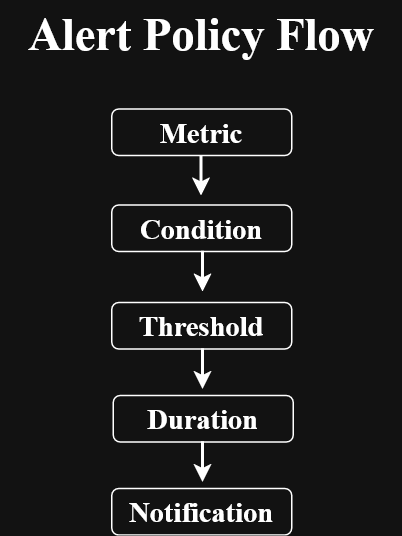

The diagram above was exported from draw.io. Its source (the exported page's mxGraphModel, read from the mxfile embedded in the PNG):
<mxGraphModel dx="613" dy="405" grid="0" gridSize="2" guides="1" tooltips="1" connect="1" arrows="1" fold="1" page="1" pageScale="1" pageWidth="850" pageHeight="1100" math="0" shadow="0">
  <root>
    <mxCell id="0" />
    <mxCell id="1" parent="0" />
    <mxCell id="ZT-9thJxWeOMXS8KCzu2-1" parent="1" style="text;html=1;whiteSpace=wrap;strokeColor=none;fillColor=none;align=center;verticalAlign=middle;rounded=0;" value="&lt;b&gt;&lt;font style=&quot;font-size: 31px;&quot;&gt;Alert Policy Flow&lt;/font&gt;&lt;/b&gt;" vertex="1">
      <mxGeometry height="44" width="268" x="290" y="34" as="geometry" />
    </mxCell>
    <mxCell id="ZT-9thJxWeOMXS8KCzu2-2" parent="1" style="rounded=1;whiteSpace=wrap;html=1;" value="&lt;b&gt;&lt;font style=&quot;font-size: 19px;&quot;&gt;Duration&lt;/font&gt;&lt;/b&gt;" vertex="1">
      <mxGeometry height="31" width="120" x="365" y="297" as="geometry" />
    </mxCell>
    <mxCell id="ZT-9thJxWeOMXS8KCzu2-3" parent="1" style="rounded=1;whiteSpace=wrap;html=1;" value="&lt;b&gt;&lt;font style=&quot;font-size: 19px;&quot;&gt;Threshold&lt;/font&gt;&lt;/b&gt;" vertex="1">
      <mxGeometry height="31" width="120" x="364" y="235" as="geometry" />
    </mxCell>
    <mxCell id="ZT-9thJxWeOMXS8KCzu2-4" parent="1" style="rounded=1;whiteSpace=wrap;html=1;" value="&lt;b&gt;&lt;font style=&quot;font-size: 19px;&quot;&gt;Condition&lt;/font&gt;&lt;/b&gt;" vertex="1">
      <mxGeometry height="31" width="120" x="364" y="170" as="geometry" />
    </mxCell>
    <mxCell id="ZT-9thJxWeOMXS8KCzu2-5" parent="1" style="rounded=1;whiteSpace=wrap;html=1;" value="&lt;b&gt;&lt;font style=&quot;font-size: 19px;&quot;&gt;Notification&lt;/font&gt;&lt;/b&gt;" vertex="1">
      <mxGeometry height="31" width="120" x="364" y="359" as="geometry" />
    </mxCell>
    <mxCell id="ZT-9thJxWeOMXS8KCzu2-7" edge="1" parent="1" source="ZT-9thJxWeOMXS8KCzu2-6" style="edgeStyle=orthogonalEdgeStyle;rounded=0;orthogonalLoop=1;jettySize=auto;html=1;exitX=0.5;exitY=1;exitDx=0;exitDy=0;strokeWidth=2;">
      <mxGeometry relative="1" as="geometry">
        <mxPoint x="424" y="164.20001220703125" as="targetPoint" />
      </mxGeometry>
    </mxCell>
    <mxCell id="ZT-9thJxWeOMXS8KCzu2-6" parent="1" style="rounded=1;whiteSpace=wrap;html=1;" value="&lt;b&gt;&lt;font style=&quot;font-size: 19px;&quot;&gt;Metric&lt;/font&gt;&lt;/b&gt;" vertex="1">
      <mxGeometry height="31" width="120" x="364" y="106" as="geometry" />
    </mxCell>
    <mxCell id="ZT-9thJxWeOMXS8KCzu2-8" edge="1" parent="1" style="edgeStyle=orthogonalEdgeStyle;rounded=0;orthogonalLoop=1;jettySize=auto;html=1;exitX=0.5;exitY=1;exitDx=0;exitDy=0;strokeWidth=2;">
      <mxGeometry relative="1" as="geometry">
        <mxPoint x="425" y="201" as="sourcePoint" />
        <mxPoint x="425" y="228.20001220703125" as="targetPoint" />
      </mxGeometry>
    </mxCell>
    <mxCell id="ZT-9thJxWeOMXS8KCzu2-9" edge="1" parent="1" style="edgeStyle=orthogonalEdgeStyle;rounded=0;orthogonalLoop=1;jettySize=auto;html=1;exitX=0.5;exitY=1;exitDx=0;exitDy=0;strokeWidth=2;">
      <mxGeometry relative="1" as="geometry">
        <mxPoint x="425" y="266" as="sourcePoint" />
        <mxPoint x="425" y="293.20001220703125" as="targetPoint" />
      </mxGeometry>
    </mxCell>
    <mxCell id="ZT-9thJxWeOMXS8KCzu2-10" edge="1" parent="1" style="edgeStyle=orthogonalEdgeStyle;rounded=0;orthogonalLoop=1;jettySize=auto;html=1;exitX=0.5;exitY=1;exitDx=0;exitDy=0;strokeWidth=2;">
      <mxGeometry relative="1" as="geometry">
        <mxPoint x="425" y="328" as="sourcePoint" />
        <mxPoint x="425" y="355.20001220703125" as="targetPoint" />
      </mxGeometry>
    </mxCell>
  </root>
</mxGraphModel>